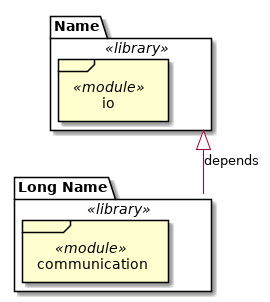

The diagram above was rendered by PlantUML. Its source (embedded in the PNG):
@startuml components_library


















package "Name" <<library>> {
    frame "io" <<module>>
}

package "Long Name" as Name2 <<library>> {
    frame "communication" <<module>>
}

Name <|-- Name2 : depends

@enduml